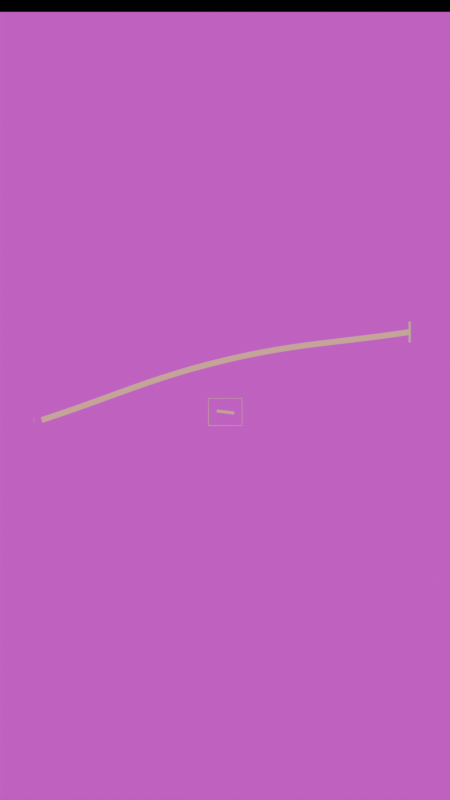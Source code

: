 # Source: observation-mobile.blend  (saved by Blender 5.2.45; exported with 4.5.12 LTS)
import bpy
from mathutils import Matrix  # noqa: F401  (used for matrix-valued properties, if any)

bpy.ops.wm.read_factory_settings(use_empty=True)
scene = bpy.context.scene
scene.name = 'Scene'

# ---- images (referenced by path relative to the original .blend; pixels are not part of the script)
import os
ASSET_DIR = os.environ.get("B2B_ASSET_DIR", "")  # directory of the original .blend (textures are referenced by path, not embedded)
HERE = os.path.dirname(os.path.abspath(__file__))  # packed textures are extracted next to this script under _unpacked/

def load_image(name, relpath, width, height, colorspace="sRGB"):
    """Load a texture the original file referenced (path relative to the .blend, or extracted next to this script)."""
    p = next((c for c in (os.path.join(HERE, relpath), os.path.join(ASSET_DIR, relpath)) if relpath and os.path.exists(c)), "")
    if p:
        img = bpy.data.images.load(p, check_existing=True)
        img.name = name
    else:  # same state as the original file: an image datablock whose file is absent (Cycles renders it pink)
        img = bpy.data.images.new(name, width, height)
        img.source = "FILE"
        img.filepath = "//" + (relpath or name)
    img.colorspace_settings.name = colorspace
    return img
img_garden_002_jpg = load_image('garden-002.jpg', 'garden-002.jpg', 1024, 1024, 'sRGB')

# ---- materials (node trees are filled in below, after node groups)
mat_env_photo_2 = bpy.data.materials.new('ENV_Photo_2')
mat_prop_framematerial = bpy.data.materials.new('PROP_FrameMaterial')
mat_guide_sightmaterial = bpy.data.materials.new('GUIDE_SightMaterial')
mat_guide_accent = bpy.data.materials.new('GUIDE_Accent')
mat_guide_targetmaterial = bpy.data.materials.new('GUIDE_TargetMaterial')
mat_guide_line = bpy.data.materials.new('GUIDE_Line')

# ---- material node trees
mat_env_photo_2.use_nodes = True; mat_env_photo_2.node_tree.nodes.clear()
_N = mat_env_photo_2.node_tree.nodes; _L = mat_env_photo_2.node_tree.links
n0 = _N.new('ShaderNodeOutputMaterial'); n0.name = 'Material Output'; n0.location = (0, 0)
n1 = _N.new('ShaderNodeEmission'); n1.name = 'Emission'; n1.location = (0, 0)
n1.inputs[1].default_value = 0.75
n2 = _N.new('ShaderNodeTexImage'); n2.name = 'Image Texture'; n2.location = (0, 0)
n2.image = img_garden_002_jpg
_L.new(n2.outputs[0], n1.inputs[0])
_L.new(n1.outputs[0], n0.inputs[0])
n0.is_active_output = True
mat_prop_framematerial.use_nodes = True; mat_prop_framematerial.node_tree.nodes.clear()
_N = mat_prop_framematerial.node_tree.nodes; _L = mat_prop_framematerial.node_tree.links
n0 = _N.new('ShaderNodeOutputMaterial'); n0.name = 'Material Output'; n0.location = (0, 0)
n1 = _N.new('ShaderNodeEmission'); n1.name = 'Emission'; n1.location = (0, 0)
n1.inputs[0].default_value = (0.61, 0.3, 0.21, 1.0)
n1.inputs[1].default_value = 1.2
_L.new(n1.outputs[0], n0.inputs[0])
n0.is_active_output = True
mat_guide_sightmaterial.use_nodes = True; mat_guide_sightmaterial.node_tree.nodes.clear()
_N = mat_guide_sightmaterial.node_tree.nodes; _L = mat_guide_sightmaterial.node_tree.links
n0 = _N.new('ShaderNodeOutputMaterial'); n0.name = 'Material Output'; n0.location = (0, 0)
n1 = _N.new('ShaderNodeEmission'); n1.name = 'Emission'; n1.location = (0, 0)
n1.inputs[0].default_value = (0.61, 0.3, 0.21, 1.0)
n1.inputs[1].default_value = 0.9
_L.new(n1.outputs[0], n0.inputs[0])
n0.is_active_output = True
mat_guide_accent.use_nodes = True; mat_guide_accent.node_tree.nodes.clear()
_N = mat_guide_accent.node_tree.nodes; _L = mat_guide_accent.node_tree.links
n0 = _N.new('ShaderNodeOutputMaterial'); n0.name = 'Material Output'; n0.location = (0, 0)
n1 = _N.new('ShaderNodeEmission'); n1.name = 'Emission'; n1.location = (0, 0)
n1.inputs[0].default_value = (0.61, 0.3, 0.21, 1.0)
n1.inputs[1].default_value = 1.5
_L.new(n1.outputs[0], n0.inputs[0])
n0.is_active_output = True
mat_guide_targetmaterial.use_nodes = True; mat_guide_targetmaterial.node_tree.nodes.clear()
_N = mat_guide_targetmaterial.node_tree.nodes; _L = mat_guide_targetmaterial.node_tree.links
n0 = _N.new('ShaderNodeOutputMaterial'); n0.name = 'Material Output'; n0.location = (0, 0)
n1 = _N.new('ShaderNodeEmission'); n1.name = 'Emission'; n1.location = (0, 0)
n1.inputs[0].default_value = (0.73, 0.55, 0.28, 1.0)
n1.inputs[1].default_value = 0.9
_L.new(n1.outputs[0], n0.inputs[0])
n0.is_active_output = True
mat_guide_line.use_nodes = True; mat_guide_line.node_tree.nodes.clear()
_N = mat_guide_line.node_tree.nodes; _L = mat_guide_line.node_tree.links
n0 = _N.new('ShaderNodeOutputMaterial'); n0.name = 'Material Output'; n0.location = (0, 0)
n1 = _N.new('ShaderNodeEmission'); n1.name = 'Emission'; n1.location = (0, 0)
n1.inputs[0].default_value = (0.61, 0.3, 0.21, 1.0)
n1.inputs[1].default_value = 1.4
_L.new(n1.outputs[0], n0.inputs[0])
n0.is_active_output = True

# ---- cameras
cam_camera = bpy.data.cameras.new('Camera')
cam_camera.type = 'ORTHO'
cam_camera.ortho_scale = 10.0

# ---- meshes
me_plane = bpy.data.meshes.new('Plane')
me_plane.from_pydata([(-5.0, -5.0, 0.0), (5.0, -5.0, 0.0), (-5.0, 5.0, 0.0), (5.0, 5.0, 0.0)], [], [(0, 1, 3, 2)])
_uv = me_plane.uv_layers.new(name='UVMap')
_uv.uv.foreach_set('vector', [0.0, 0.0, 1.0, 0.0, 1.0, 1.0, 0.0, 1.0])
me_plane.materials.append(mat_env_photo_2)
me_plane.update()
me_plane_001 = bpy.data.meshes.new('Plane.001')
me_plane_001.from_pydata([(-0.035, -0.035, 0.0), (0.035, -0.035, 0.0), (-0.035, 0.035, 0.0), (0.035, 0.035, 0.0)], [], [(0, 1, 3, 2)])
_uv = me_plane_001.uv_layers.new(name='UVMap')
_uv.uv.foreach_set('vector', [0.0, 0.0, 1.0, 0.0, 1.0, 1.0, 0.0, 1.0])
me_plane_001.materials.append(mat_guide_sightmaterial)
me_plane_001.update()
me_plane_002 = bpy.data.meshes.new('Plane.002')
me_plane_002.from_pydata([(-0.13, -0.13, 0.0), (0.13, -0.13, 0.0), (-0.13, 0.13, 0.0), (0.13, 0.13, 0.0)], [], [(0, 1, 3, 2)])
_uv = me_plane_002.uv_layers.new(name='UVMap')
_uv.uv.foreach_set('vector', [0.0, 0.0, 1.0, 0.0, 1.0, 1.0, 0.0, 1.0])
me_plane_002.materials.append(mat_guide_targetmaterial)
me_plane_002.update()
me_plane_003 = bpy.data.meshes.new('Plane.003')
me_plane_003.from_pydata([(-2.2, -0.0175, 0.0), (2.2, -0.0175, 0.0), (-2.2, 0.0175, 0.0), (2.2, 0.0175, 0.0)], [], [(0, 1, 3, 2)])
_uv = me_plane_003.uv_layers.new(name='UVMap')
_uv.uv.foreach_set('vector', [0.0, 0.0, 1.0, 0.0, 1.0, 1.0, 0.0, 1.0])
me_plane_003.materials.append(mat_guide_line)
me_plane_003.update()

# ---- curves / text
cu_prop_frame = bpy.data.curves.new('PROP_Frame', 'CURVE')
cu_prop_frame.dimensions = '3D'
_sp = cu_prop_frame.splines.new('POLY'); _sp.points.add(4)
_sp.points.foreach_set('co', [-2.1, 0.0, -1.7, 1.0, -2.1, 0.0, 1.7, 1.0, 2.1, 0.0, 1.7, 1.0, 2.1, 0.0, -1.7, 1.0, -2.1, 0.0, -1.7, 1.0])
cu_prop_frame.materials.append(mat_prop_framematerial)
cu_prop_frame.bevel_resolution = 3
cu_prop_frame.bevel_depth = 0.045
cu_prop_frame.fill_mode = 'FULL'
cu_guide_sightline = bpy.data.curves.new('GUIDE_SightLine', 'CURVE')
cu_guide_sightline.dimensions = '3D'
_sp = cu_guide_sightline.splines.new('BEZIER'); _sp.bezier_points.add(2)
_sp.bezier_points.foreach_set('co', [-2.3, -0.5, -0.1, 0.0, -0.5, 0.65, 2.3, -0.5, 1.0])
_sp.bezier_points.foreach_set('handle_left', [-3.198, -0.5, -0.3928, -0.9189, -0.5, 0.4318, 1.402, -0.5, 0.8634])
_sp.bezier_points.foreach_set('handle_right', [-1.402, -0.5, 0.1928, 0.8837, -0.5, 0.8598, 3.198, -0.5, 1.137])
for _p, _l, _r in zip(_sp.bezier_points, ['AUTO', 'AUTO', 'AUTO'], ['AUTO', 'AUTO', 'AUTO']): _p.handle_left_type = _l; _p.handle_right_type = _r
cu_guide_sightline.materials.append(mat_guide_accent)
cu_guide_sightline.bevel_resolution = 2
cu_guide_sightline.bevel_depth = 0.035
cu_guide_sightline.fill_mode = 'FULL'

# ---- objects
ob_env_photo_background = bpy.data.objects.new('ENV_Photo_Background', me_plane)
ob_prop_frame = bpy.data.objects.new('PROP_Frame', cu_prop_frame)
ob_guide_sight = bpy.data.objects.new('GUIDE_Sight', me_plane_001)
ob_guide_sightline = bpy.data.objects.new('GUIDE_SightLine', cu_guide_sightline)
ob_guide_target = bpy.data.objects.new('GUIDE_Target', me_plane_002)
ob_guide_paper = bpy.data.objects.new('GUIDE_Paper', me_plane_003)
ob_rig_camera = bpy.data.objects.new('RIG_Camera', cam_camera)
ob_rig_cameratarget = bpy.data.objects.new('RIG_CameraTarget', None)

# ---- transforms, parenting, visibility, modifiers, constraints
ob_env_photo_background.location = (0.0, 1.1, 0.0)
ob_env_photo_background.rotation_euler = (1.571, 0.0, 0.0)
ob_prop_frame.location = (0.0, -0.2, 0.0)
ob_prop_frame.scale = (0.1, 0.1, 0.1)
ob_guide_sight.location = (-2.4, -0.5, -0.1)
ob_guide_sight.rotation_euler = (1.571, 0.0, 0.0)
ob_guide_sight.scale = (0.1, 1.0, 1.0)
ob_guide_sightline.location = (0.0, 0.0, 0.0)
ob_guide_target.location = (2.3, -0.5, 1.0)
ob_guide_target.rotation_euler = (1.571, 0.0, 0.0)
ob_guide_target.scale = (0.1, 1.0, 1.0)
ob_guide_paper.location = (0.0, -0.35, 0.0)
ob_guide_paper.rotation_euler = (1.571, 0.12, 0.0)
ob_guide_paper.scale = (0.05, 1.0, 1.0)
ob_rig_camera.location = (-0.22, -12.0, 0.15)
_c = ob_rig_camera.constraints.new('TRACK_TO'); _c.name = 'Track To'
_c.target = ob_rig_cameratarget
ob_rig_cameratarget.location = (0.0, 0.0, 0.15)

# ---- collection membership
scene.collection.objects.link(ob_env_photo_background)
scene.collection.objects.link(ob_prop_frame)
scene.collection.objects.link(ob_guide_sight)
scene.collection.objects.link(ob_guide_sightline)
scene.collection.objects.link(ob_guide_target)
scene.collection.objects.link(ob_guide_paper)
scene.collection.objects.link(ob_rig_camera)
scene.collection.objects.link(ob_rig_cameratarget)

# ---- scene / render settings (as saved in the file)
scene.camera = ob_rig_camera
scene.frame_start = 1; scene.frame_end = 120; scene.frame_set(1)
scene.render.engine = 'BLENDER_EEVEE_NEXT'
scene.render.resolution_x = 1080
scene.render.resolution_y = 1920
scene.render.resolution_percentage = 25
scene.render.fps = 30
scene.render.bake_bias = 0.0
scene.render.bake_samples = 0
scene.render.compositor_device = 'GPU'
scene.eevee.use_volume_custom_range = False
scene.eevee.fast_gi_thickness_near = 0.1
scene.eevee.fast_gi_thickness_far = 0.0
scene.eevee.ray_tracing_options.screen_trace_thickness = 0.1
bpy.context.view_layer.update()
